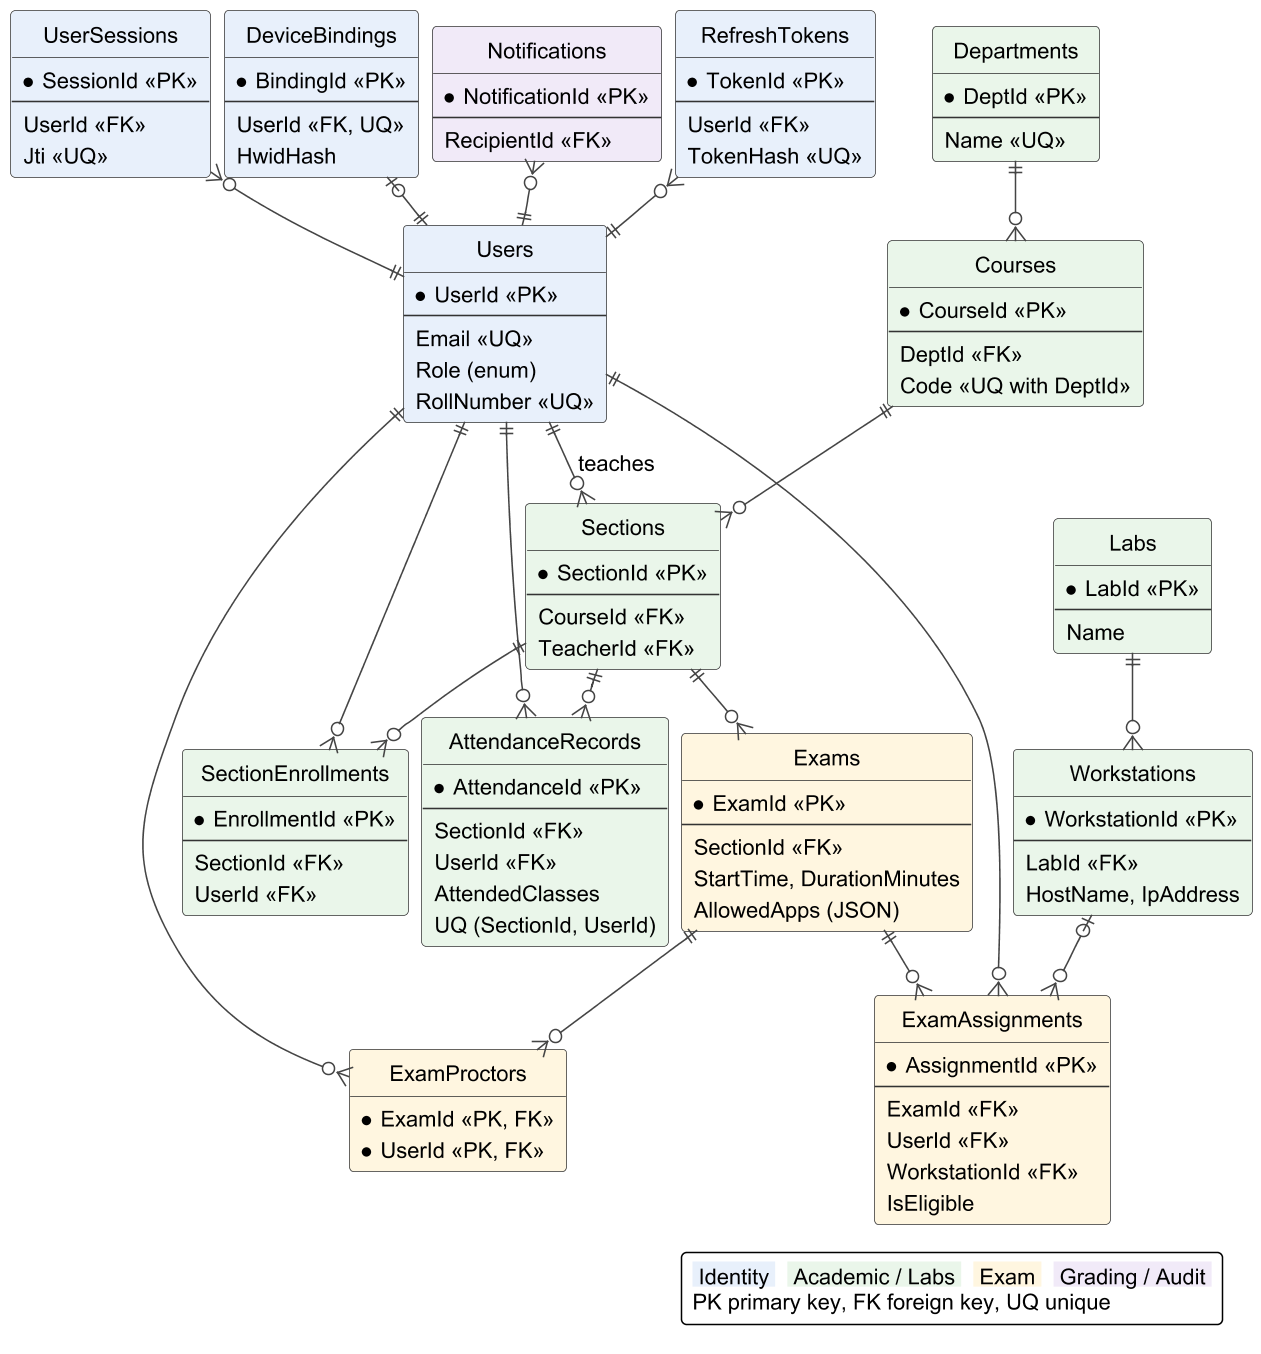

The diagram above was rendered by PlantUML. Its source (embedded in the PNG):
@startuml
!include style.iuml
' Drawn as two figures: (a) this file: identity, academic structure, labs and exam set-up;
' (b) erd_diagram_b.puml: exam delivery, monitoring, grading, reports and audit.
' ERD generated from Backend_API/Data/AppDbContext.cs (29 DbSets at HEAD) and the EF model snapshot.
' Every table has a uuid (Guid) primary key except ExamProctors (composite key ExamId + UserId).
' Only PK / FK and a few key columns are shown. Columns marked (ref) hold an id without a database FK.
hide circle
hide empty methods
skinparam nodesep 8
skinparam ranksep 30
hide stereotype
skinparam class {
  FontSize 14
  AttributeFontSize 14
}
skinparam entity {
  FontSize 14
  AttributeFontSize 14
}
skinparam ArrowColor #444444
skinparam ArrowFontSize 14

entity Users <<Id>> #E8F0FB {
  * UserId <<PK>>
  --
  Email <<UQ>>
  Role (enum)
  RollNumber <<UQ>>
}
entity DeviceBindings <<Id>> #E8F0FB {
  * BindingId <<PK>>
  --
  UserId <<FK, UQ>>
  HwidHash
}
entity UserSessions <<Id>> #E8F0FB {
  * SessionId <<PK>>
  --
  UserId <<FK>>
  Jti <<UQ>>
}
entity RefreshTokens <<Id>> #E8F0FB {
  * TokenId <<PK>>
  --
  UserId <<FK>>
  TokenHash <<UQ>>
}
entity Notifications <<Gr>> #F1EAF8 {
  * NotificationId <<PK>>
  --
  RecipientId <<FK>>
}
entity Departments <<Ac>> #EAF6EA {
  * DeptId <<PK>>
  --
  Name <<UQ>>
}
entity Courses <<Ac>> #EAF6EA {
  * CourseId <<PK>>
  --
  DeptId <<FK>>
  Code <<UQ with DeptId>>
}
entity Sections <<Ac>> #EAF6EA {
  * SectionId <<PK>>
  --
  CourseId <<FK>>
  TeacherId <<FK>>
}
entity SectionEnrollments <<Ac>> #EAF6EA {
  * EnrollmentId <<PK>>
  --
  SectionId <<FK>>
  UserId <<FK>>
}
entity AttendanceRecords <<Ac>> #EAF6EA {
  * AttendanceId <<PK>>
  --
  SectionId <<FK>>
  UserId <<FK>>
  AttendedClasses
  UQ (SectionId, UserId)
}
entity Labs <<Ac>> #EAF6EA {
  * LabId <<PK>>
  --
  Name
}
entity Workstations <<Ac>> #EAF6EA {
  * WorkstationId <<PK>>
  --
  LabId <<FK>>
  HostName, IpAddress
}
entity Exams <<Ex>> #FFF6E0 {
  * ExamId <<PK>>
  --
  SectionId <<FK>>
  StartTime, DurationMinutes
  AllowedApps (JSON)
}
entity ExamAssignments <<Ex>> #FFF6E0 {
  * AssignmentId <<PK>>
  --
  ExamId <<FK>>
  UserId <<FK>>
  WorkstationId <<FK>>
  IsEligible
}
entity ExamProctors <<Ex>> #FFF6E0 {
  * ExamId <<PK, FK>>
  * UserId <<PK, FK>>
}

Users ||-up-o| DeviceBindings
Users ||-up-o{ UserSessions
Users ||-up-o{ RefreshTokens
Users ||-up-o{ Notifications
Departments ||--o{ Courses
Courses ||--o{ Sections
Users ||--o{ Sections : teaches
Sections ||--o{ SectionEnrollments
Users ||--o{ SectionEnrollments
Sections ||--o{ AttendanceRecords
Users ||--o{ AttendanceRecords
Labs ||--o{ Workstations
Sections ||--o{ Exams
Exams ||--o{ ExamAssignments
Users ||--o{ ExamAssignments
Workstations |o--o{ ExamAssignments
Exams ||--o{ ExamProctors
Users ||--o{ ExamProctors

skinparam legendFontSize 14
legend bottom right
  <back:#E8F0FB> Identity </back>  <back:#EAF6EA> Academic / Labs </back>  <back:#FFF6E0> Exam </back>  <back:#F1EAF8> Grading / Audit </back>
  PK primary key, FK foreign key, UQ unique
endlegend
@enduml